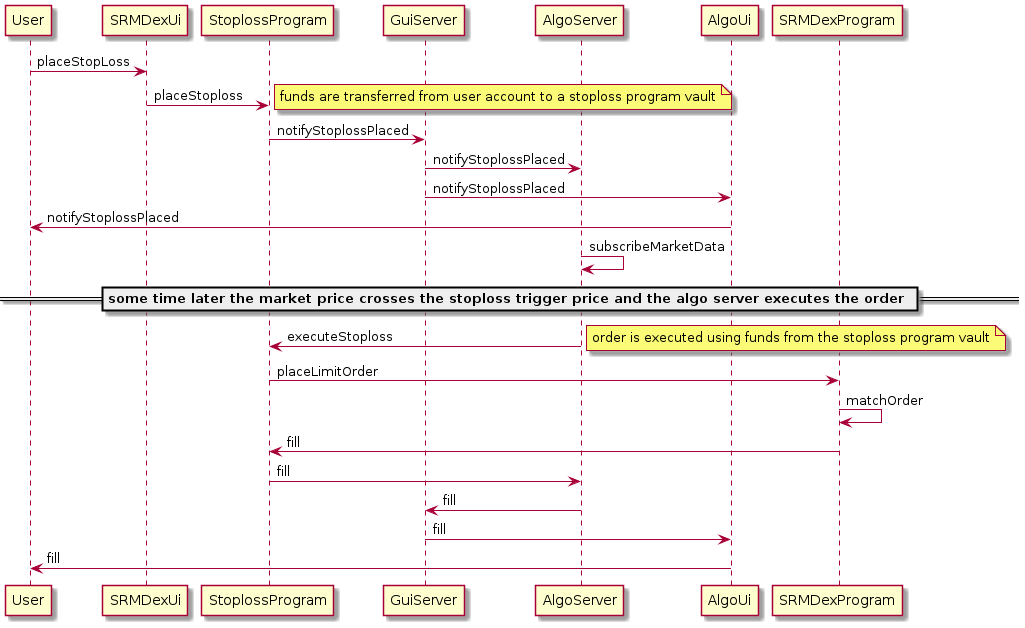

The diagram above was rendered by PlantUML. Its source (embedded in the PNG):
@startuml
User -> SRMDexUi: placeStopLoss
SRMDexUi -> StoplossProgram: placeStoploss
note right
  funds are transferred from user account to a stoploss program vault
end note
StoplossProgram -> GuiServer: notifyStoplossPlaced
GuiServer -> AlgoServer: notifyStoplossPlaced
GuiServer -> AlgoUi: notifyStoplossPlaced
AlgoUi -> User: notifyStoplossPlaced
AlgoServer -> AlgoServer: subscribeMarketData 
== some time later the market price crosses the stoploss trigger price and the algo server executes the order ==
AlgoServer -> StoplossProgram: executeStoploss
note right
  order is executed using funds from the stoploss program vault
end note

StoplossProgram -> SRMDexProgram: placeLimitOrder
SRMDexProgram -> SRMDexProgram: matchOrder
SRMDexProgram -> StoplossProgram: fill
StoplossProgram -> AlgoServer: fill
AlgoServer -> GuiServer: fill
GuiServer -> AlgoUi: fill
AlgoUi -> User: fill
@enduml